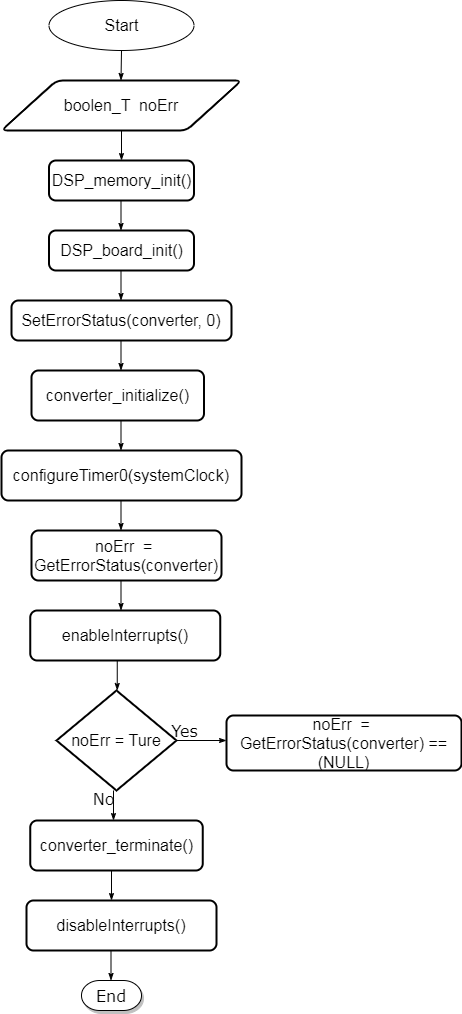

The diagram above was exported from draw.io. Its source (the exported page's mxGraphModel, read from the mxfile embedded in the PNG):
<mxGraphModel dx="1422" dy="705" grid="1" gridSize="10" guides="1" tooltips="1" connect="1" arrows="1" fold="1" page="1" pageScale="1" pageWidth="1100" pageHeight="850" math="0" shadow="0">
  <root>
    <mxCell id="0" />
    <mxCell id="1" parent="0" />
    <mxCell id="60e70716793133e9-53" style="edgeStyle=orthogonalEdgeStyle;html=1;labelBackgroundColor=none;startSize=5;endArrow=classicThin;endFill=1;endSize=5;jettySize=auto;orthogonalLoop=1;strokeWidth=1;fontFamily=Verdana;fontSize=8;" parent="1" target="60e70716793133e9-27" edge="1">
      <mxGeometry relative="1" as="geometry">
        <Array as="points">
          <mxPoint x="510" y="920" />
          <mxPoint x="380" y="920" />
        </Array>
        <mxPoint x="320" y="860" as="sourcePoint" />
      </mxGeometry>
    </mxCell>
    <mxCell id="VdmsexSUgK_Oy7_N6_Yv-1" value="Start" style="ellipse;whiteSpace=wrap;html=1;fontSize=16;rounded=1;" vertex="1" parent="1">
      <mxGeometry x="597.5" y="230" width="145" height="50" as="geometry" />
    </mxCell>
    <mxCell id="VdmsexSUgK_Oy7_N6_Yv-11" value="boolen_T&amp;nbsp; noErr" style="shape=parallelogram;html=1;strokeWidth=2;perimeter=parallelogramPerimeter;whiteSpace=wrap;arcSize=12;size=0.23;fontSize=16;rounded=1;" vertex="1" parent="1">
      <mxGeometry x="550" y="310" width="240" height="50" as="geometry" />
    </mxCell>
    <mxCell id="VdmsexSUgK_Oy7_N6_Yv-15" value="DSP_memory_init()" style="whiteSpace=wrap;html=1;absoluteArcSize=1;arcSize=14;strokeWidth=2;fontSize=16;rounded=1;" vertex="1" parent="1">
      <mxGeometry x="597.5" y="390" width="145" height="40" as="geometry" />
    </mxCell>
    <mxCell id="VdmsexSUgK_Oy7_N6_Yv-16" style="edgeStyle=orthogonalEdgeStyle;html=1;labelBackgroundColor=none;startSize=5;endArrow=classicThin;endFill=1;endSize=5;jettySize=auto;orthogonalLoop=1;strokeWidth=1;fontFamily=Verdana;fontSize=16;entryX=0.5;entryY=0;entryDx=0;entryDy=0;" edge="1" parent="1" target="VdmsexSUgK_Oy7_N6_Yv-15">
      <mxGeometry relative="1" as="geometry">
        <mxPoint x="670" y="360" as="sourcePoint" />
        <mxPoint x="669.5" y="370" as="targetPoint" />
      </mxGeometry>
    </mxCell>
    <mxCell id="VdmsexSUgK_Oy7_N6_Yv-17" value="DSP_board_init()" style="whiteSpace=wrap;html=1;absoluteArcSize=1;arcSize=14;strokeWidth=2;fontSize=16;rounded=1;" vertex="1" parent="1">
      <mxGeometry x="597.5" y="460" width="145" height="40" as="geometry" />
    </mxCell>
    <mxCell id="VdmsexSUgK_Oy7_N6_Yv-21" value="noErr&amp;nbsp; =&amp;nbsp; GetErrorStatus(converter)" style="whiteSpace=wrap;html=1;absoluteArcSize=1;arcSize=14;strokeWidth=2;fontSize=16;rounded=1;" vertex="1" parent="1">
      <mxGeometry x="580" y="760" width="190" height="50" as="geometry" />
    </mxCell>
    <mxCell id="VdmsexSUgK_Oy7_N6_Yv-23" value="SetErrorStatus(converter, 0)" style="whiteSpace=wrap;html=1;absoluteArcSize=1;arcSize=14;strokeWidth=2;fontSize=16;rounded=1;" vertex="1" parent="1">
      <mxGeometry x="560" y="530" width="220" height="40" as="geometry" />
    </mxCell>
    <mxCell id="VdmsexSUgK_Oy7_N6_Yv-25" value="converter_initialize()" style="whiteSpace=wrap;html=1;absoluteArcSize=1;arcSize=14;strokeWidth=2;fontSize=16;rounded=1;" vertex="1" parent="1">
      <mxGeometry x="580" y="600" width="172.5" height="50" as="geometry" />
    </mxCell>
    <mxCell id="VdmsexSUgK_Oy7_N6_Yv-27" value="configureTimer0(systemClock)" style="whiteSpace=wrap;html=1;absoluteArcSize=1;arcSize=14;strokeWidth=2;fontSize=16;rounded=1;" vertex="1" parent="1">
      <mxGeometry x="550" y="680" width="240" height="50" as="geometry" />
    </mxCell>
    <mxCell id="VdmsexSUgK_Oy7_N6_Yv-32" value="enableInterrupts()" style="whiteSpace=wrap;html=1;absoluteArcSize=1;arcSize=14;strokeWidth=2;fontSize=16;rounded=1;" vertex="1" parent="1">
      <mxGeometry x="578.75" y="840" width="190" height="50" as="geometry" />
    </mxCell>
    <mxCell id="VdmsexSUgK_Oy7_N6_Yv-37" value="Yes" style="edgeStyle=orthogonalEdgeStyle;html=1;labelBackgroundColor=none;startSize=5;endArrow=classicThin;endFill=1;endSize=5;jettySize=auto;orthogonalLoop=1;strokeWidth=1;fontFamily=Verdana;fontSize=16;exitX=1;exitY=0.5;exitDx=0;exitDy=0;exitPerimeter=0;" edge="1" parent="1" source="VdmsexSUgK_Oy7_N6_Yv-39">
      <mxGeometry x="-0.6667" y="10" relative="1" as="geometry">
        <mxPoint as="offset" />
        <mxPoint x="740" y="970" as="sourcePoint" />
        <mxPoint x="775" y="970" as="targetPoint" />
      </mxGeometry>
    </mxCell>
    <mxCell id="VdmsexSUgK_Oy7_N6_Yv-38" value="No" style="edgeStyle=orthogonalEdgeStyle;html=1;labelBackgroundColor=none;startSize=5;endArrow=classicThin;endFill=1;endSize=5;jettySize=auto;orthogonalLoop=1;strokeWidth=1;fontFamily=Verdana;fontSize=16;" edge="1" parent="1">
      <mxGeometry x="0.2" y="14" relative="1" as="geometry">
        <mxPoint x="-24" y="-10" as="offset" />
        <mxPoint x="662" y="1020" as="sourcePoint" />
        <mxPoint x="662" y="1050" as="targetPoint" />
      </mxGeometry>
    </mxCell>
    <mxCell id="VdmsexSUgK_Oy7_N6_Yv-39" value="noErr = Ture" style="strokeWidth=2;html=1;shape=mxgraph.flowchart.decision;whiteSpace=wrap;fontSize=16;rounded=1;" vertex="1" parent="1">
      <mxGeometry x="605" y="920" width="120" height="100" as="geometry" />
    </mxCell>
    <mxCell id="VdmsexSUgK_Oy7_N6_Yv-41" value="noErr&amp;nbsp; =&amp;nbsp; GetErrorStatus(converter) == (NULL)" style="whiteSpace=wrap;html=1;absoluteArcSize=1;arcSize=14;strokeWidth=2;fontSize=16;rounded=1;" vertex="1" parent="1">
      <mxGeometry x="775" y="945" width="235" height="55" as="geometry" />
    </mxCell>
    <mxCell id="VdmsexSUgK_Oy7_N6_Yv-42" value="converter_terminate()" style="whiteSpace=wrap;html=1;absoluteArcSize=1;arcSize=14;strokeWidth=2;fontSize=16;rounded=1;" vertex="1" parent="1">
      <mxGeometry x="578.75" y="1050" width="172.5" height="50" as="geometry" />
    </mxCell>
    <mxCell id="VdmsexSUgK_Oy7_N6_Yv-43" value="disableInterrupts()" style="whiteSpace=wrap;html=1;absoluteArcSize=1;arcSize=14;strokeWidth=2;fontSize=16;rounded=1;" vertex="1" parent="1">
      <mxGeometry x="575" y="1130" width="190" height="50" as="geometry" />
    </mxCell>
    <mxCell id="VdmsexSUgK_Oy7_N6_Yv-46" value="End" style="strokeWidth=1;html=1;shape=mxgraph.flowchart.terminator;whiteSpace=wrap;shadow=1;labelBackgroundColor=none;fontFamily=Verdana;fontSize=16;align=center;rounded=1;" vertex="1" parent="1">
      <mxGeometry x="630" y="1210" width="60" height="30" as="geometry" />
    </mxCell>
    <mxCell id="VdmsexSUgK_Oy7_N6_Yv-47" style="edgeStyle=orthogonalEdgeStyle;html=1;labelBackgroundColor=none;startSize=5;endArrow=classicThin;endFill=1;endSize=5;jettySize=auto;orthogonalLoop=1;strokeWidth=1;fontFamily=Verdana;fontSize=16;entryX=0.5;entryY=0;entryDx=0;entryDy=0;" edge="1" parent="1">
      <mxGeometry relative="1" as="geometry">
        <mxPoint x="670" y="280" as="sourcePoint" />
        <mxPoint x="669.5" y="310" as="targetPoint" />
      </mxGeometry>
    </mxCell>
    <mxCell id="VdmsexSUgK_Oy7_N6_Yv-49" style="edgeStyle=orthogonalEdgeStyle;html=1;labelBackgroundColor=none;startSize=5;endArrow=classicThin;endFill=1;endSize=5;jettySize=auto;orthogonalLoop=1;strokeWidth=1;fontFamily=Verdana;fontSize=16;entryX=0.5;entryY=0;entryDx=0;entryDy=0;" edge="1" parent="1">
      <mxGeometry relative="1" as="geometry">
        <mxPoint x="669.5" y="430" as="sourcePoint" />
        <mxPoint x="669.5" y="460" as="targetPoint" />
      </mxGeometry>
    </mxCell>
    <mxCell id="VdmsexSUgK_Oy7_N6_Yv-52" style="edgeStyle=orthogonalEdgeStyle;html=1;labelBackgroundColor=none;startSize=5;endArrow=classicThin;endFill=1;endSize=5;jettySize=auto;orthogonalLoop=1;strokeWidth=1;fontFamily=Verdana;fontSize=16;entryX=0.5;entryY=0;entryDx=0;entryDy=0;" edge="1" parent="1">
      <mxGeometry relative="1" as="geometry">
        <mxPoint x="669.5" y="500" as="sourcePoint" />
        <mxPoint x="669.5" y="530" as="targetPoint" />
      </mxGeometry>
    </mxCell>
    <mxCell id="VdmsexSUgK_Oy7_N6_Yv-53" style="edgeStyle=orthogonalEdgeStyle;html=1;labelBackgroundColor=none;startSize=5;endArrow=classicThin;endFill=1;endSize=5;jettySize=auto;orthogonalLoop=1;strokeWidth=1;fontFamily=Verdana;fontSize=16;entryX=0.5;entryY=0;entryDx=0;entryDy=0;" edge="1" parent="1">
      <mxGeometry relative="1" as="geometry">
        <mxPoint x="669.5" y="570" as="sourcePoint" />
        <mxPoint x="669.5" y="600" as="targetPoint" />
      </mxGeometry>
    </mxCell>
    <mxCell id="VdmsexSUgK_Oy7_N6_Yv-54" style="edgeStyle=orthogonalEdgeStyle;html=1;labelBackgroundColor=none;startSize=5;endArrow=classicThin;endFill=1;endSize=5;jettySize=auto;orthogonalLoop=1;strokeWidth=1;fontFamily=Verdana;fontSize=16;entryX=0.5;entryY=0;entryDx=0;entryDy=0;" edge="1" parent="1">
      <mxGeometry relative="1" as="geometry">
        <mxPoint x="669.5" y="650" as="sourcePoint" />
        <mxPoint x="669.5" y="680" as="targetPoint" />
      </mxGeometry>
    </mxCell>
    <mxCell id="VdmsexSUgK_Oy7_N6_Yv-55" style="edgeStyle=orthogonalEdgeStyle;html=1;labelBackgroundColor=none;startSize=5;endArrow=classicThin;endFill=1;endSize=5;jettySize=auto;orthogonalLoop=1;strokeWidth=1;fontFamily=Verdana;fontSize=16;entryX=0.5;entryY=0;entryDx=0;entryDy=0;" edge="1" parent="1">
      <mxGeometry relative="1" as="geometry">
        <mxPoint x="669.5" y="730" as="sourcePoint" />
        <mxPoint x="669.5" y="760" as="targetPoint" />
      </mxGeometry>
    </mxCell>
    <mxCell id="VdmsexSUgK_Oy7_N6_Yv-56" style="edgeStyle=orthogonalEdgeStyle;html=1;labelBackgroundColor=none;startSize=5;endArrow=classicThin;endFill=1;endSize=5;jettySize=auto;orthogonalLoop=1;strokeWidth=1;fontFamily=Verdana;fontSize=16;entryX=0.5;entryY=0;entryDx=0;entryDy=0;" edge="1" parent="1">
      <mxGeometry relative="1" as="geometry">
        <mxPoint x="669.5" y="810" as="sourcePoint" />
        <mxPoint x="669.5" y="840" as="targetPoint" />
      </mxGeometry>
    </mxCell>
    <mxCell id="VdmsexSUgK_Oy7_N6_Yv-57" style="edgeStyle=orthogonalEdgeStyle;html=1;labelBackgroundColor=none;startSize=5;endArrow=classicThin;endFill=1;endSize=5;jettySize=auto;orthogonalLoop=1;strokeWidth=1;fontFamily=Verdana;fontSize=16;entryX=0.5;entryY=0;entryDx=0;entryDy=0;" edge="1" parent="1">
      <mxGeometry relative="1" as="geometry">
        <mxPoint x="665.75" y="890" as="sourcePoint" />
        <mxPoint x="665.75" y="920" as="targetPoint" />
      </mxGeometry>
    </mxCell>
    <mxCell id="VdmsexSUgK_Oy7_N6_Yv-58" style="edgeStyle=orthogonalEdgeStyle;html=1;labelBackgroundColor=none;startSize=5;endArrow=classicThin;endFill=1;endSize=5;jettySize=auto;orthogonalLoop=1;strokeWidth=1;fontFamily=Verdana;fontSize=16;entryX=0.5;entryY=0;entryDx=0;entryDy=0;" edge="1" parent="1">
      <mxGeometry relative="1" as="geometry">
        <mxPoint x="660" y="1100" as="sourcePoint" />
        <mxPoint x="660" y="1130" as="targetPoint" />
      </mxGeometry>
    </mxCell>
    <mxCell id="VdmsexSUgK_Oy7_N6_Yv-59" style="edgeStyle=orthogonalEdgeStyle;html=1;labelBackgroundColor=none;startSize=5;endArrow=classicThin;endFill=1;endSize=5;jettySize=auto;orthogonalLoop=1;strokeWidth=1;fontFamily=Verdana;fontSize=16;entryX=0.5;entryY=0;entryDx=0;entryDy=0;" edge="1" parent="1">
      <mxGeometry relative="1" as="geometry">
        <mxPoint x="659.5" y="1180" as="sourcePoint" />
        <mxPoint x="659.5" y="1210" as="targetPoint" />
      </mxGeometry>
    </mxCell>
  </root>
</mxGraphModel>